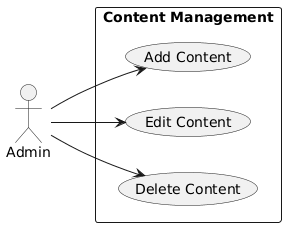

The diagram above was rendered by PlantUML. Its source (embedded in the PNG):
@startuml
left to right direction

actor Admin

rectangle "Content Management" {
  usecase "Add Content" as A7
  usecase "Edit Content" as A8
  usecase "Delete Content" as A9
}

Admin --> A7
Admin --> A8
Admin --> A9
@enduml